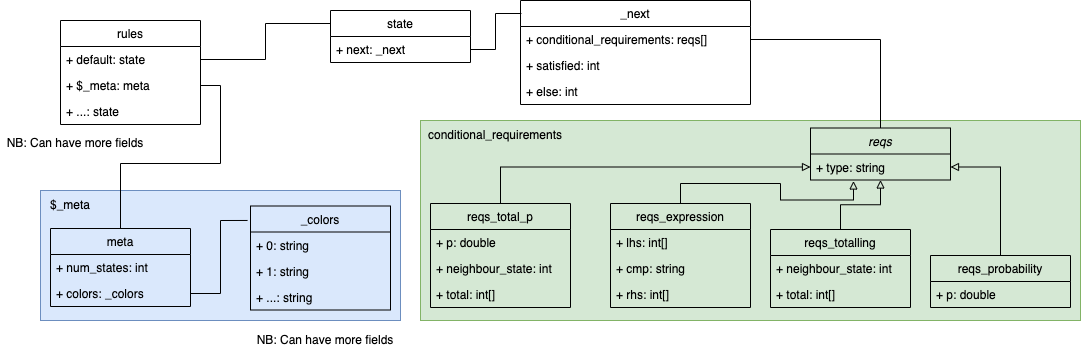

The diagram above was exported from draw.io. Its source (the exported page's mxGraphModel, read from the mxfile embedded in the PNG):
<mxGraphModel dx="1183" dy="736" grid="1" gridSize="10" guides="1" tooltips="1" connect="1" arrows="1" fold="1" page="1" pageScale="1" pageWidth="1100" pageHeight="850" background="none" math="0" shadow="0">
  <root>
    <mxCell id="0" />
    <mxCell id="1" parent="0" />
    <mxCell id="QtDXGqZ7s-bShyctZPxs-134" value="" style="rounded=0;whiteSpace=wrap;html=1;fillColor=#d5e8d4;strokeColor=#82b366;" vertex="1" parent="1">
      <mxGeometry x="460" y="190" width="660" height="200" as="geometry" />
    </mxCell>
    <mxCell id="QtDXGqZ7s-bShyctZPxs-133" value="" style="rounded=0;whiteSpace=wrap;html=1;fillColor=#dae8fc;strokeColor=#6c8ebf;" vertex="1" parent="1">
      <mxGeometry x="80" y="260" width="360" height="130" as="geometry" />
    </mxCell>
    <mxCell id="QtDXGqZ7s-bShyctZPxs-46" value="reqs" style="swimlane;fontStyle=2;childLayout=stackLayout;horizontal=1;startSize=26;fillColor=none;horizontalStack=0;resizeParent=1;resizeParentMax=0;resizeLast=0;collapsible=1;marginBottom=0;" vertex="1" parent="1">
      <mxGeometry x="850" y="197.5" width="140" height="52" as="geometry" />
    </mxCell>
    <mxCell id="QtDXGqZ7s-bShyctZPxs-49" value="+ type: string" style="text;strokeColor=none;fillColor=none;align=left;verticalAlign=top;spacingLeft=4;spacingRight=4;overflow=hidden;rotatable=0;points=[[0,0.5],[1,0.5]];portConstraint=eastwest;" vertex="1" parent="QtDXGqZ7s-bShyctZPxs-46">
      <mxGeometry y="26" width="140" height="26" as="geometry" />
    </mxCell>
    <mxCell id="QtDXGqZ7s-bShyctZPxs-75" style="edgeStyle=orthogonalEdgeStyle;rounded=0;orthogonalLoop=1;jettySize=auto;html=1;exitX=0.5;exitY=0;exitDx=0;exitDy=0;endArrow=block;endFill=0;" edge="1" parent="1" source="QtDXGqZ7s-bShyctZPxs-50" target="QtDXGqZ7s-bShyctZPxs-46">
      <mxGeometry relative="1" as="geometry" />
    </mxCell>
    <mxCell id="QtDXGqZ7s-bShyctZPxs-50" value="reqs_totalling" style="swimlane;fontStyle=0;childLayout=stackLayout;horizontal=1;startSize=26;fillColor=none;horizontalStack=0;resizeParent=1;resizeParentMax=0;resizeLast=0;collapsible=1;marginBottom=0;" vertex="1" parent="1">
      <mxGeometry x="810" y="299" width="140" height="78" as="geometry" />
    </mxCell>
    <mxCell id="QtDXGqZ7s-bShyctZPxs-51" value="+ neighbour_state: int" style="text;strokeColor=none;fillColor=none;align=left;verticalAlign=top;spacingLeft=4;spacingRight=4;overflow=hidden;rotatable=0;points=[[0,0.5],[1,0.5]];portConstraint=eastwest;" vertex="1" parent="QtDXGqZ7s-bShyctZPxs-50">
      <mxGeometry y="26" width="140" height="26" as="geometry" />
    </mxCell>
    <mxCell id="QtDXGqZ7s-bShyctZPxs-52" value="+ total: int[]" style="text;strokeColor=none;fillColor=none;align=left;verticalAlign=top;spacingLeft=4;spacingRight=4;overflow=hidden;rotatable=0;points=[[0,0.5],[1,0.5]];portConstraint=eastwest;" vertex="1" parent="QtDXGqZ7s-bShyctZPxs-50">
      <mxGeometry y="52" width="140" height="26" as="geometry" />
    </mxCell>
    <mxCell id="QtDXGqZ7s-bShyctZPxs-71" style="edgeStyle=orthogonalEdgeStyle;rounded=0;orthogonalLoop=1;jettySize=auto;html=1;exitX=0.5;exitY=0;exitDx=0;exitDy=0;endArrow=block;endFill=0;" edge="1" parent="1" source="QtDXGqZ7s-bShyctZPxs-54" target="QtDXGqZ7s-bShyctZPxs-49">
      <mxGeometry relative="1" as="geometry" />
    </mxCell>
    <mxCell id="QtDXGqZ7s-bShyctZPxs-54" value="reqs_probability" style="swimlane;fontStyle=0;childLayout=stackLayout;horizontal=1;startSize=26;fillColor=none;horizontalStack=0;resizeParent=1;resizeParentMax=0;resizeLast=0;collapsible=1;marginBottom=0;" vertex="1" parent="1">
      <mxGeometry x="970" y="325" width="140" height="52" as="geometry" />
    </mxCell>
    <mxCell id="QtDXGqZ7s-bShyctZPxs-55" value="+ p: double" style="text;strokeColor=none;fillColor=none;align=left;verticalAlign=top;spacingLeft=4;spacingRight=4;overflow=hidden;rotatable=0;points=[[0,0.5],[1,0.5]];portConstraint=eastwest;" vertex="1" parent="QtDXGqZ7s-bShyctZPxs-54">
      <mxGeometry y="26" width="140" height="26" as="geometry" />
    </mxCell>
    <mxCell id="QtDXGqZ7s-bShyctZPxs-72" style="edgeStyle=orthogonalEdgeStyle;rounded=0;orthogonalLoop=1;jettySize=auto;html=1;exitX=0.5;exitY=0;exitDx=0;exitDy=0;endArrow=block;endFill=0;" edge="1" parent="1" source="QtDXGqZ7s-bShyctZPxs-58" target="QtDXGqZ7s-bShyctZPxs-49">
      <mxGeometry relative="1" as="geometry" />
    </mxCell>
    <mxCell id="QtDXGqZ7s-bShyctZPxs-58" value="reqs_total_p" style="swimlane;fontStyle=0;childLayout=stackLayout;horizontal=1;startSize=26;fillColor=none;horizontalStack=0;resizeParent=1;resizeParentMax=0;resizeLast=0;collapsible=1;marginBottom=0;" vertex="1" parent="1">
      <mxGeometry x="470" y="273" width="140" height="104" as="geometry" />
    </mxCell>
    <mxCell id="QtDXGqZ7s-bShyctZPxs-59" value="+ p: double" style="text;strokeColor=none;fillColor=none;align=left;verticalAlign=top;spacingLeft=4;spacingRight=4;overflow=hidden;rotatable=0;points=[[0,0.5],[1,0.5]];portConstraint=eastwest;" vertex="1" parent="QtDXGqZ7s-bShyctZPxs-58">
      <mxGeometry y="26" width="140" height="26" as="geometry" />
    </mxCell>
    <mxCell id="QtDXGqZ7s-bShyctZPxs-60" value="+ neighbour_state: int" style="text;strokeColor=none;fillColor=none;align=left;verticalAlign=top;spacingLeft=4;spacingRight=4;overflow=hidden;rotatable=0;points=[[0,0.5],[1,0.5]];portConstraint=eastwest;" vertex="1" parent="QtDXGqZ7s-bShyctZPxs-58">
      <mxGeometry y="52" width="140" height="26" as="geometry" />
    </mxCell>
    <mxCell id="QtDXGqZ7s-bShyctZPxs-61" value="+ total: int[]" style="text;strokeColor=none;fillColor=none;align=left;verticalAlign=top;spacingLeft=4;spacingRight=4;overflow=hidden;rotatable=0;points=[[0,0.5],[1,0.5]];portConstraint=eastwest;" vertex="1" parent="QtDXGqZ7s-bShyctZPxs-58">
      <mxGeometry y="78" width="140" height="26" as="geometry" />
    </mxCell>
    <mxCell id="QtDXGqZ7s-bShyctZPxs-73" style="edgeStyle=orthogonalEdgeStyle;rounded=0;orthogonalLoop=1;jettySize=auto;html=1;entryX=0.307;entryY=1.038;entryDx=0;entryDy=0;entryPerimeter=0;endArrow=block;endFill=0;" edge="1" parent="1" source="QtDXGqZ7s-bShyctZPxs-63" target="QtDXGqZ7s-bShyctZPxs-49">
      <mxGeometry relative="1" as="geometry" />
    </mxCell>
    <mxCell id="QtDXGqZ7s-bShyctZPxs-63" value="reqs_expression" style="swimlane;fontStyle=0;childLayout=stackLayout;horizontal=1;startSize=26;fillColor=none;horizontalStack=0;resizeParent=1;resizeParentMax=0;resizeLast=0;collapsible=1;marginBottom=0;" vertex="1" parent="1">
      <mxGeometry x="650" y="273" width="140" height="104" as="geometry" />
    </mxCell>
    <mxCell id="QtDXGqZ7s-bShyctZPxs-64" value="+ lhs: int[]" style="text;strokeColor=none;fillColor=none;align=left;verticalAlign=top;spacingLeft=4;spacingRight=4;overflow=hidden;rotatable=0;points=[[0,0.5],[1,0.5]];portConstraint=eastwest;" vertex="1" parent="QtDXGqZ7s-bShyctZPxs-63">
      <mxGeometry y="26" width="140" height="26" as="geometry" />
    </mxCell>
    <mxCell id="QtDXGqZ7s-bShyctZPxs-65" value="+ cmp: string" style="text;strokeColor=none;fillColor=none;align=left;verticalAlign=top;spacingLeft=4;spacingRight=4;overflow=hidden;rotatable=0;points=[[0,0.5],[1,0.5]];portConstraint=eastwest;" vertex="1" parent="QtDXGqZ7s-bShyctZPxs-63">
      <mxGeometry y="52" width="140" height="26" as="geometry" />
    </mxCell>
    <mxCell id="QtDXGqZ7s-bShyctZPxs-66" value="+ rhs: int[]" style="text;strokeColor=none;fillColor=none;align=left;verticalAlign=top;spacingLeft=4;spacingRight=4;overflow=hidden;rotatable=0;points=[[0,0.5],[1,0.5]];portConstraint=eastwest;" vertex="1" parent="QtDXGqZ7s-bShyctZPxs-63">
      <mxGeometry y="78" width="140" height="26" as="geometry" />
    </mxCell>
    <mxCell id="QtDXGqZ7s-bShyctZPxs-77" value="state" style="swimlane;fontStyle=0;childLayout=stackLayout;horizontal=1;startSize=26;fillColor=none;horizontalStack=0;resizeParent=1;resizeParentMax=0;resizeLast=0;collapsible=1;marginBottom=0;" vertex="1" parent="1">
      <mxGeometry x="370" y="80" width="140" height="52" as="geometry" />
    </mxCell>
    <mxCell id="QtDXGqZ7s-bShyctZPxs-80" value="+ next: _next" style="text;strokeColor=none;fillColor=none;align=left;verticalAlign=top;spacingLeft=4;spacingRight=4;overflow=hidden;rotatable=0;points=[[0,0.5],[1,0.5]];portConstraint=eastwest;" vertex="1" parent="QtDXGqZ7s-bShyctZPxs-77">
      <mxGeometry y="26" width="140" height="26" as="geometry" />
    </mxCell>
    <mxCell id="QtDXGqZ7s-bShyctZPxs-81" value="_next" style="swimlane;fontStyle=0;childLayout=stackLayout;horizontal=1;startSize=26;fillColor=none;horizontalStack=0;resizeParent=1;resizeParentMax=0;resizeLast=0;collapsible=1;marginBottom=0;" vertex="1" parent="1">
      <mxGeometry x="560" y="70" width="230" height="104" as="geometry" />
    </mxCell>
    <mxCell id="QtDXGqZ7s-bShyctZPxs-82" value="+ conditional_requirements: reqs[]" style="text;strokeColor=none;fillColor=none;align=left;verticalAlign=top;spacingLeft=4;spacingRight=4;overflow=hidden;rotatable=0;points=[[0,0.5],[1,0.5]];portConstraint=eastwest;" vertex="1" parent="QtDXGqZ7s-bShyctZPxs-81">
      <mxGeometry y="26" width="230" height="26" as="geometry" />
    </mxCell>
    <mxCell id="QtDXGqZ7s-bShyctZPxs-83" value="+ satisfied: int" style="text;strokeColor=none;fillColor=none;align=left;verticalAlign=top;spacingLeft=4;spacingRight=4;overflow=hidden;rotatable=0;points=[[0,0.5],[1,0.5]];portConstraint=eastwest;" vertex="1" parent="QtDXGqZ7s-bShyctZPxs-81">
      <mxGeometry y="52" width="230" height="26" as="geometry" />
    </mxCell>
    <mxCell id="QtDXGqZ7s-bShyctZPxs-84" value="+ else: int" style="text;strokeColor=none;fillColor=none;align=left;verticalAlign=top;spacingLeft=4;spacingRight=4;overflow=hidden;rotatable=0;points=[[0,0.5],[1,0.5]];portConstraint=eastwest;" vertex="1" parent="QtDXGqZ7s-bShyctZPxs-81">
      <mxGeometry y="78" width="230" height="26" as="geometry" />
    </mxCell>
    <mxCell id="QtDXGqZ7s-bShyctZPxs-103" value="rules" style="swimlane;fontStyle=0;childLayout=stackLayout;horizontal=1;startSize=26;fillColor=none;horizontalStack=0;resizeParent=1;resizeParentMax=0;resizeLast=0;collapsible=1;marginBottom=0;" vertex="1" parent="1">
      <mxGeometry x="100" y="90" width="140" height="104" as="geometry" />
    </mxCell>
    <mxCell id="QtDXGqZ7s-bShyctZPxs-104" value="+ default: state" style="text;strokeColor=none;fillColor=none;align=left;verticalAlign=top;spacingLeft=4;spacingRight=4;overflow=hidden;rotatable=0;points=[[0,0.5],[1,0.5]];portConstraint=eastwest;" vertex="1" parent="QtDXGqZ7s-bShyctZPxs-103">
      <mxGeometry y="26" width="140" height="26" as="geometry" />
    </mxCell>
    <mxCell id="QtDXGqZ7s-bShyctZPxs-105" value="+ $_meta: meta" style="text;strokeColor=none;fillColor=none;align=left;verticalAlign=top;spacingLeft=4;spacingRight=4;overflow=hidden;rotatable=0;points=[[0,0.5],[1,0.5]];portConstraint=eastwest;" vertex="1" parent="QtDXGqZ7s-bShyctZPxs-103">
      <mxGeometry y="52" width="140" height="26" as="geometry" />
    </mxCell>
    <mxCell id="QtDXGqZ7s-bShyctZPxs-106" value="+ ...: state" style="text;strokeColor=none;fillColor=none;align=left;verticalAlign=top;spacingLeft=4;spacingRight=4;overflow=hidden;rotatable=0;points=[[0,0.5],[1,0.5]];portConstraint=eastwest;" vertex="1" parent="QtDXGqZ7s-bShyctZPxs-103">
      <mxGeometry y="78" width="140" height="26" as="geometry" />
    </mxCell>
    <mxCell id="QtDXGqZ7s-bShyctZPxs-108" value="meta" style="swimlane;fontStyle=0;childLayout=stackLayout;horizontal=1;startSize=26;fillColor=none;horizontalStack=0;resizeParent=1;resizeParentMax=0;resizeLast=0;collapsible=1;marginBottom=0;" vertex="1" parent="1">
      <mxGeometry x="90" y="298" width="140" height="78" as="geometry" />
    </mxCell>
    <mxCell id="QtDXGqZ7s-bShyctZPxs-109" value="+ num_states: int" style="text;strokeColor=none;fillColor=none;align=left;verticalAlign=top;spacingLeft=4;spacingRight=4;overflow=hidden;rotatable=0;points=[[0,0.5],[1,0.5]];portConstraint=eastwest;" vertex="1" parent="QtDXGqZ7s-bShyctZPxs-108">
      <mxGeometry y="26" width="140" height="26" as="geometry" />
    </mxCell>
    <mxCell id="QtDXGqZ7s-bShyctZPxs-110" value="+ colors: _colors" style="text;strokeColor=none;fillColor=none;align=left;verticalAlign=top;spacingLeft=4;spacingRight=4;overflow=hidden;rotatable=0;points=[[0,0.5],[1,0.5]];portConstraint=eastwest;" vertex="1" parent="QtDXGqZ7s-bShyctZPxs-108">
      <mxGeometry y="52" width="140" height="26" as="geometry" />
    </mxCell>
    <mxCell id="QtDXGqZ7s-bShyctZPxs-122" value="_colors" style="swimlane;fontStyle=0;childLayout=stackLayout;horizontal=1;startSize=26;fillColor=none;horizontalStack=0;resizeParent=1;resizeParentMax=0;resizeLast=0;collapsible=1;marginBottom=0;" vertex="1" parent="1">
      <mxGeometry x="290" y="275.5" width="140" height="104" as="geometry" />
    </mxCell>
    <mxCell id="QtDXGqZ7s-bShyctZPxs-123" value="+ 0: string" style="text;strokeColor=none;fillColor=none;align=left;verticalAlign=top;spacingLeft=4;spacingRight=4;overflow=hidden;rotatable=0;points=[[0,0.5],[1,0.5]];portConstraint=eastwest;" vertex="1" parent="QtDXGqZ7s-bShyctZPxs-122">
      <mxGeometry y="26" width="140" height="26" as="geometry" />
    </mxCell>
    <mxCell id="QtDXGqZ7s-bShyctZPxs-124" value="+ 1: string" style="text;strokeColor=none;fillColor=none;align=left;verticalAlign=top;spacingLeft=4;spacingRight=4;overflow=hidden;rotatable=0;points=[[0,0.5],[1,0.5]];portConstraint=eastwest;" vertex="1" parent="QtDXGqZ7s-bShyctZPxs-122">
      <mxGeometry y="52" width="140" height="26" as="geometry" />
    </mxCell>
    <mxCell id="QtDXGqZ7s-bShyctZPxs-125" value="+ ...: string" style="text;strokeColor=none;fillColor=none;align=left;verticalAlign=top;spacingLeft=4;spacingRight=4;overflow=hidden;rotatable=0;points=[[0,0.5],[1,0.5]];portConstraint=eastwest;" vertex="1" parent="QtDXGqZ7s-bShyctZPxs-122">
      <mxGeometry y="78" width="140" height="26" as="geometry" />
    </mxCell>
    <mxCell id="QtDXGqZ7s-bShyctZPxs-128" style="edgeStyle=orthogonalEdgeStyle;rounded=0;orthogonalLoop=1;jettySize=auto;html=1;exitX=1;exitY=0.5;exitDx=0;exitDy=0;entryX=0;entryY=0.25;entryDx=0;entryDy=0;endArrow=none;endFill=0;" edge="1" parent="1" source="QtDXGqZ7s-bShyctZPxs-104" target="QtDXGqZ7s-bShyctZPxs-77">
      <mxGeometry relative="1" as="geometry" />
    </mxCell>
    <mxCell id="QtDXGqZ7s-bShyctZPxs-129" style="edgeStyle=orthogonalEdgeStyle;rounded=0;orthogonalLoop=1;jettySize=auto;html=1;exitX=1;exitY=0.5;exitDx=0;exitDy=0;endArrow=none;endFill=0;" edge="1" parent="1" source="QtDXGqZ7s-bShyctZPxs-105" target="QtDXGqZ7s-bShyctZPxs-108">
      <mxGeometry relative="1" as="geometry" />
    </mxCell>
    <mxCell id="QtDXGqZ7s-bShyctZPxs-130" style="edgeStyle=orthogonalEdgeStyle;rounded=0;orthogonalLoop=1;jettySize=auto;html=1;entryX=0.004;entryY=0.125;entryDx=0;entryDy=0;entryPerimeter=0;endArrow=none;endFill=0;" edge="1" parent="1" source="QtDXGqZ7s-bShyctZPxs-80" target="QtDXGqZ7s-bShyctZPxs-81">
      <mxGeometry relative="1" as="geometry" />
    </mxCell>
    <mxCell id="QtDXGqZ7s-bShyctZPxs-131" style="edgeStyle=orthogonalEdgeStyle;rounded=0;orthogonalLoop=1;jettySize=auto;html=1;exitX=1;exitY=0.5;exitDx=0;exitDy=0;entryX=0.5;entryY=0;entryDx=0;entryDy=0;endArrow=none;endFill=0;" edge="1" parent="1" source="QtDXGqZ7s-bShyctZPxs-82" target="QtDXGqZ7s-bShyctZPxs-46">
      <mxGeometry relative="1" as="geometry" />
    </mxCell>
    <mxCell id="QtDXGqZ7s-bShyctZPxs-132" style="edgeStyle=orthogonalEdgeStyle;rounded=0;orthogonalLoop=1;jettySize=auto;html=1;exitX=1;exitY=0.5;exitDx=0;exitDy=0;entryX=-0.021;entryY=0.139;entryDx=0;entryDy=0;entryPerimeter=0;endArrow=none;endFill=0;" edge="1" parent="1" source="QtDXGqZ7s-bShyctZPxs-110" target="QtDXGqZ7s-bShyctZPxs-122">
      <mxGeometry relative="1" as="geometry" />
    </mxCell>
    <mxCell id="QtDXGqZ7s-bShyctZPxs-135" value="$_meta" style="text;html=1;strokeColor=none;fillColor=none;align=center;verticalAlign=middle;whiteSpace=wrap;rounded=0;" vertex="1" parent="1">
      <mxGeometry x="80" y="260" width="60" height="30" as="geometry" />
    </mxCell>
    <mxCell id="QtDXGqZ7s-bShyctZPxs-136" value="conditional_requirements" style="text;html=1;strokeColor=none;fillColor=none;align=center;verticalAlign=middle;whiteSpace=wrap;rounded=0;" vertex="1" parent="1">
      <mxGeometry x="460" y="190" width="150" height="30" as="geometry" />
    </mxCell>
    <mxCell id="QtDXGqZ7s-bShyctZPxs-137" value="NB: Can have more fields" style="text;html=1;strokeColor=none;fillColor=none;align=center;verticalAlign=middle;whiteSpace=wrap;rounded=0;" vertex="1" parent="1">
      <mxGeometry x="40" y="197.5" width="150" height="30" as="geometry" />
    </mxCell>
    <mxCell id="QtDXGqZ7s-bShyctZPxs-138" value="NB: Can have more fields" style="text;html=1;strokeColor=none;fillColor=none;align=center;verticalAlign=middle;whiteSpace=wrap;rounded=0;" vertex="1" parent="1">
      <mxGeometry x="290" y="395" width="150" height="30" as="geometry" />
    </mxCell>
  </root>
</mxGraphModel>